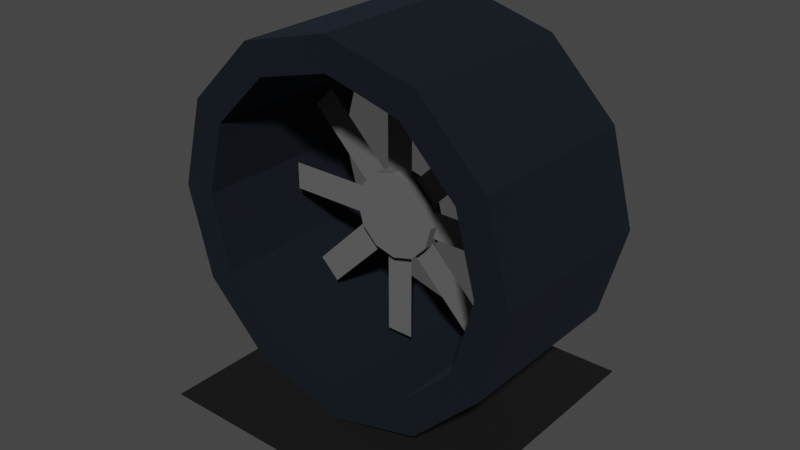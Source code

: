 # Source: cooler.blend  (saved by Blender 3.6.11; exported with 4.5.12 LTS)
import bpy
from mathutils import Matrix  # noqa: F401  (used for matrix-valued properties, if any)

bpy.ops.wm.read_factory_settings(use_empty=True)
scene = bpy.context.scene
scene.name = 'Scene'

# ---- collections
col_collection = bpy.data.collections.new('Collection'); scene.collection.children.link(col_collection)

# ---- materials (node trees are filled in below, after node groups)
mat_cullervynt = bpy.data.materials.new('cullerVynt')
mat_cullervynt.use_transparent_shadow = False
mat_cullerdown = bpy.data.materials.new('cullerDown')
mat_cullerdown.use_transparent_shadow = False
mat_cullercylyndr = bpy.data.materials.new('cullerCylyndr')
mat_cullercylyndr.use_transparent_shadow = False

# ---- material node trees
mat_cullervynt.use_nodes = True; mat_cullervynt.node_tree.nodes.clear()
_N = mat_cullervynt.node_tree.nodes; _L = mat_cullervynt.node_tree.links
n0 = _N.new('ShaderNodeBsdfPrincipled'); n0.name = 'Principled BSDF'; n0.location = (10, 300)
n0.distribution = 'GGX'
n0.subsurface_method = 'BURLEY'
n0.inputs[0].default_value = (0.1149, 0.1149, 0.1149, 1.0)
n0.inputs[2].default_value = 0.8985
n0.inputs[3].default_value = 1.45
n0.inputs[27].default_value = (0.0, 0.0, 0.0, 1.0)
n0.inputs[28].default_value = 1.0
n1 = _N.new('ShaderNodeOutputMaterial'); n1.name = 'Material Output'; n1.location = (300, 300)
_L.new(n0.outputs[0], n1.inputs[0])
n1.is_active_output = True
mat_cullerdown.use_nodes = True; mat_cullerdown.node_tree.nodes.clear()
_N = mat_cullerdown.node_tree.nodes; _L = mat_cullerdown.node_tree.links
n0 = _N.new('ShaderNodeBsdfPrincipled'); n0.name = 'Principled BSDF'; n0.location = (10, 300)
n0.distribution = 'GGX'
n0.subsurface_method = 'BURLEY'
n0.inputs[0].default_value = (0.03522, 0.03522, 0.03522, 1.0)
n0.inputs[1].default_value = 1.0
n0.inputs[2].default_value = 0.8383
n0.inputs[3].default_value = 1.45
n0.inputs[13].default_value = 0.1992
n0.inputs[27].default_value = (0.0, 0.0, 0.0, 1.0)
n0.inputs[28].default_value = 1.0
n1 = _N.new('ShaderNodeOutputMaterial'); n1.name = 'Material Output'; n1.location = (300, 300)
_L.new(n0.outputs[0], n1.inputs[0])
n1.is_active_output = True
mat_cullercylyndr.use_nodes = True; mat_cullercylyndr.node_tree.nodes.clear()
_N = mat_cullercylyndr.node_tree.nodes; _L = mat_cullercylyndr.node_tree.links
n0 = _N.new('ShaderNodeBsdfPrincipled'); n0.name = 'Principled BSDF'; n0.location = (10, 300)
n0.distribution = 'GGX'
n0.subsurface_method = 'BURLEY'
n0.inputs[0].default_value = (0.02884, 0.0369, 0.05221, 1.0)
n0.inputs[1].default_value = 1.0
n0.inputs[2].default_value = 0.9361
n0.inputs[3].default_value = 1.45
n0.inputs[13].default_value = 0.1241
n0.inputs[27].default_value = (0.0, 0.0, 0.0, 1.0)
n0.inputs[28].default_value = 1.0
n1 = _N.new('ShaderNodeOutputMaterial'); n1.name = 'Material Output'; n1.location = (300, 300)
_L.new(n0.outputs[0], n1.inputs[0])
n1.is_active_output = True

# ---- world
world_world = bpy.data.worlds.new('World'); scene.world = world_world
world_world.use_nodes = True; world_world.node_tree.nodes.clear()
_N = world_world.node_tree.nodes; _L = world_world.node_tree.links
n0 = _N.new('ShaderNodeOutputWorld'); n0.name = 'World Output'; n0.location = (300, 300)
n1 = _N.new('ShaderNodeBackground'); n1.name = 'Background'; n1.location = (10, 300)
n1.inputs[0].default_value = (0.05088, 0.05088, 0.05088, 1.0)
_L.new(n1.outputs[0], n0.inputs[0])
n0.is_active_output = True
world_world.color = (0.05088, 0.05088, 0.05088)
world_world.use_sun_shadow = False
world_world.sun_shadow_jitter_overblur = 0.0

# ---- meshes
me_001 = bpy.data.meshes.new('Цилиндр.001')
me_001.from_pydata([(6.246e-18, -0.005, 0.09569), (4.026e-18, 0.005, 0.09569), (0.01157, -0.005, 0.09879), (0.01157, 0.005, 0.09879), (0.02003, -0.005, 0.1073), (0.02003, 0.005, 0.1073), (0.02313, -0.005, 0.1188), (0.02313, 0.005, 0.1188), (0.02003, -0.005, 0.1304), (0.02003, 0.005, 0.1304), (0.01157, -0.005, 0.1389), (0.01157, 0.005, 0.1389), (3.493e-09, -0.005, 0.142), (3.493e-09, 0.005, 0.142), (-0.01157, -0.005, 0.1389), (-0.01157, 0.005, 0.1389), (-0.02003, -0.005, 0.1304), (-0.02003, 0.005, 0.1304), (-0.02313, -0.005, 0.1188), (-0.02313, 0.005, 0.1188), (-0.02003, -0.005, 0.1073), (-0.02003, 0.005, 0.1073), (-0.01157, -0.005, 0.09879), (-0.01157, 0.005, 0.09879), (-0.04966, -0.04966, 0.001552), (-0.08229, -0.08229, 0.01712), (-0.04966, 0.04966, 0.001552), (-0.08229, 0.08229, 0.01712), (0.04966, -0.04966, 0.001552), (0.08229, -0.08229, 0.01712), (0.04966, 0.04966, 0.001552), (0.08229, 0.08229, 0.01712), (-6.417e-09, -0.05, 0.04024), (-6.417e-09, 0.05, 0.04024), (0.04109, -0.05, 0.05125), (0.04109, 0.05, 0.05125), (0.07117, -0.05, 0.08133), (0.07117, 0.05, 0.08133), (0.08218, -0.05, 0.1224), (0.08218, 0.05, 0.1224), (0.07117, -0.05, 0.1635), (0.07117, 0.05, 0.1635), (0.04109, -0.05, 0.1936), (0.04109, 0.05, 0.1936), (4.008e-09, -0.05, 0.2046), (4.008e-09, 0.05, 0.2046), (-0.04109, -0.05, 0.1936), (-0.04109, 0.05, 0.1936), (-0.07117, -0.05, 0.1635), (-0.07117, 0.05, 0.1635), (-0.08218, -0.05, 0.1224), (-0.08218, 0.05, 0.1224), (-0.07117, -0.05, 0.08133), (-0.07117, 0.05, 0.08133), (-0.04109, -0.05, 0.05125), (-0.04109, 0.05, 0.05125), (-8.617e-09, -0.05, 0.02242), (0.05, -0.05, 0.03581), (0.05, 0.05, 0.03581), (-8.617e-09, 0.05, 0.02242), (0.0866, -0.05, 0.07242), (0.0866, 0.05, 0.07242), (0.1, -0.05, 0.1224), (0.1, 0.05, 0.1224), (0.0866, -0.05, 0.1724), (0.0866, 0.05, 0.1724), (0.05, -0.05, 0.209), (0.05, 0.05, 0.209), (6.483e-09, -0.05, 0.2224), (6.483e-09, 0.05, 0.2224), (-0.05, -0.05, 0.209), (-0.05, 0.05, 0.209), (-0.0866, -0.05, 0.1724), (-0.0866, 0.05, 0.1724), (-0.1, -0.05, 0.1224), (-0.1, 0.05, 0.1224), (-0.0866, -0.05, 0.07242), (-0.0866, 0.05, 0.07242), (-0.05, -0.05, 0.03581), (-0.05, 0.05, 0.03581), (-0.0075, 1.05e-08, 0.1885), (0.0075, 1.05e-08, 0.1885), (-0.0075, 4.398e-09, 0.049), (0.0075, 4.398e-09, 0.049), (0.06977, 1.881e-08, 0.1263), (0.06977, 1.881e-08, 0.1113), (-0.06977, -3.919e-09, 0.1263), (-0.06977, -3.919e-09, 0.1113), (0.04403, 1.641e-08, 0.1734), (0.05464, 1.784e-08, 0.1628), (-0.05464, -2.943e-09, 0.07473), (-0.04403, -1.517e-09, 0.06413), (0.05464, 2.185e-08, 0.07473), (0.04403, 2.126e-08, 0.06413), (-0.04403, -6.369e-09, 0.1734), (-0.05464, -6.959e-09, 0.1628)], [], [(0, 1, 3, 2), (2, 3, 5, 4), (4, 5, 7, 6), (6, 7, 9, 8), (8, 9, 11, 10), (10, 11, 13, 12), (12, 13, 15, 14), (14, 15, 17, 16), (16, 17, 19, 18), (18, 19, 21, 20), (3, 1, 23, 21, 19, 17, 15, 13, 11, 9, 7, 5), (20, 21, 23, 22), (22, 23, 1, 0), (0, 2, 4, 6, 8, 10, 12, 14, 16, 18, 20, 22), (24, 25, 27, 26), (26, 27, 31, 30), (30, 31, 29, 28), (28, 29, 25, 24), (26, 30, 28, 24), (31, 27, 25, 29), (56, 59, 58, 57), (57, 58, 61, 60), (60, 61, 63, 62), (62, 63, 65, 64), (64, 65, 67, 66), (66, 67, 69, 68), (68, 69, 71, 70), (70, 71, 73, 72), (72, 73, 75, 74), (74, 75, 77, 76), (32, 34, 35, 33), (76, 77, 79, 78), (78, 79, 59, 56), (54, 32, 33, 55), (34, 32, 56, 57), (33, 35, 58, 59), (36, 34, 57, 60), (35, 37, 61, 58), (38, 36, 60, 62), (37, 39, 63, 61), (40, 38, 62, 64), (39, 41, 65, 63), (42, 40, 64, 66), (41, 43, 67, 65), (44, 42, 66, 68), (43, 45, 69, 67), (46, 44, 68, 70), (45, 47, 71, 69), (48, 46, 70, 72), (47, 49, 73, 71), (50, 48, 72, 74), (49, 51, 75, 73), (52, 50, 74, 76), (51, 53, 77, 75), (54, 52, 76, 78), (53, 55, 79, 77), (32, 54, 78, 56), (55, 33, 59, 79), (34, 36, 37, 35), (36, 38, 39, 37), (38, 40, 41, 39), (40, 42, 43, 41), (42, 44, 45, 43), (44, 46, 47, 45), (46, 48, 49, 47), (48, 50, 51, 49), (50, 52, 53, 51), (52, 54, 55, 53), (80, 81, 83, 82), (84, 85, 87, 86), (88, 89, 91, 90), (92, 93, 95, 94)])
me_001.polygons.foreach_set('material_index', [0, 0, 0, 0, 0, 0, 0, 0, 0, 0, 0, 0, 0, 0, 1, 1, 1, 1, 1, 1, 2, 2, 2, 2, 2, 2, 2, 2, 2, 2, 2, 2, 2, 2, 2, 2, 2, 2, 2, 2, 2, 2, 2, 2, 2, 2, 2, 2, 2, 2, 2, 2, 2, 2, 2, 2, 2, 2, 2, 2, 2, 2, 2, 2, 2, 2, 2, 2, 0, 0, 0, 0])
_uv = me_001.uv_layers.new(name='UVКарта')
_uv.uv.foreach_set('vector', [1.0, 0.5, 1.0, 1.0, 0.9167, 1.0, 0.9167, 0.5, 0.9167, 0.5, 0.9167, 1.0, 0.8333, 1.0, 0.8333, 0.5, 0.8333, 0.5, 0.8333, 1.0, 0.75, 1.0, 0.75, 0.5, 0.75, 0.5, 0.75, 1.0, 0.6667, 1.0, 0.6667, 0.5, 0.6667, 0.5, 0.6667, 1.0, 0.5833, 1.0, 0.5833, 0.5, 0.5833, 0.5, 0.5833, 1.0, 0.5, 1.0, 0.5, 0.5, 0.5, 0.5, 0.5, 1.0, 0.4167, 1.0, 0.4167, 0.5, 0.4167, 0.5, 0.4167, 1.0, 0.3333, 1.0, 0.3333, 0.5, 0.3333, 0.5, 0.3333, 1.0, 0.25, 1.0, 0.25, 0.5, 0.25, 0.5, 0.25, 1.0, 0.1667, 1.0, 0.1667, 0.5, 0.37, 0.4578, 0.25, 0.49, 0.13, 0.4578, 0.04215, 0.37, 0.01, 0.25, 0.04215, 0.13, 0.13, 0.04215, 0.25, 0.01, 0.37, 0.04215, 0.4578, 0.13, 0.49, 0.25, 0.4578, 0.37, 0.1667, 0.5, 0.1667, 1.0, 0.08333, 1.0, 0.08333, 0.5, 0.08333, 0.5, 0.08333, 1.0, 7.451e-08, 1.0, 7.451e-08, 0.5, 0.75, 0.49, 0.87, 0.4578, 0.9578, 0.37, 0.99, 0.25, 0.9578, 0.13, 0.87, 0.04215, 0.75, 0.01, 0.63, 0.04215, 0.5422, 0.13, 0.51, 0.25, 0.5422, 0.37, 0.63, 0.4578, 0.375, 0.0, 0.625, 0.0, 0.625, 0.25, 0.375, 0.25, 0.375, 0.25, 0.625, 0.25, 0.625, 0.5, 0.375, 0.5, 0.375, 0.5, 0.625, 0.5, 0.625, 0.75, 0.375, 0.75, 0.375, 0.75, 0.625, 0.75, 0.625, 1.0, 0.375, 1.0, 0.125, 0.5, 0.375, 0.5, 0.375, 0.75, 0.125, 0.75, 0.625, 0.5, 0.875, 0.5, 0.875, 0.75, 0.625, 0.75, 1.0, 0.5, 1.0, 1.0, 0.9167, 1.0, 0.9167, 0.5, 0.9167, 0.5, 0.9167, 1.0, 0.8333, 1.0, 0.8333, 0.5, 0.8333, 0.5, 0.8333, 1.0, 0.75, 1.0, 0.75, 0.5, 0.75, 0.5, 0.75, 1.0, 0.6667, 1.0, 0.6667, 0.5, 0.6667, 0.5, 0.6667, 1.0, 0.5833, 1.0, 0.5833, 0.5, 0.5833, 0.5, 0.5833, 1.0, 0.5, 1.0, 0.5, 0.5, 0.5, 0.5, 0.5, 1.0, 0.4167, 1.0, 0.4167, 0.5, 0.4167, 0.5, 0.4167, 1.0, 0.3333, 1.0, 0.3333, 0.5, 0.3333, 0.5, 0.3333, 1.0, 0.25, 1.0, 0.25, 0.5, 0.25, 0.5, 0.25, 1.0, 0.1667, 1.0, 0.1667, 0.5, 0.75, 0.4472, 0.8486, 0.4208, 0.3486, 0.4208, 0.25, 0.4472, 0.1667, 0.5, 0.1667, 1.0, 0.08333, 1.0, 0.08333, 0.5, 0.08333, 0.5, 0.08333, 1.0, 7.451e-08, 1.0, 7.451e-08, 0.5, 0.6514, 0.4208, 0.75, 0.4472, 0.25, 0.4472, 0.1514, 0.4208, 0.8486, 0.4208, 0.75, 0.4472, 0.75, 0.49, 0.87, 0.4578, 0.25, 0.4472, 0.3486, 0.4208, 0.37, 0.4578, 0.25, 0.49, 0.9208, 0.3486, 0.8486, 0.4208, 0.87, 0.4578, 0.9578, 0.37, 0.3486, 0.4208, 0.4208, 0.3486, 0.4578, 0.37, 0.37, 0.4578, 0.9472, 0.25, 0.9208, 0.3486, 0.9578, 0.37, 0.99, 0.25, 0.4208, 0.3486, 0.4472, 0.25, 0.49, 0.25, 0.4578, 0.37, 0.9208, 0.1514, 0.9472, 0.25, 0.99, 0.25, 0.9578, 0.13, 0.4472, 0.25, 0.4208, 0.1514, 0.4578, 0.13, 0.49, 0.25, 0.8486, 0.0792, 0.9208, 0.1514, 0.9578, 0.13, 0.87, 0.04215, 0.4208, 0.1514, 0.3486, 0.0792, 0.37, 0.04215, 0.4578, 0.13, 0.75, 0.05278, 0.8486, 0.0792, 0.87, 0.04215, 0.75, 0.01, 0.3486, 0.0792, 0.25, 0.05278, 0.25, 0.01, 0.37, 0.04215, 0.6514, 0.0792, 0.75, 0.05278, 0.75, 0.01, 0.63, 0.04215, 0.25, 0.05278, 0.1514, 0.0792, 0.13, 0.04215, 0.25, 0.01, 0.5792, 0.1514, 0.6514, 0.0792, 0.63, 0.04215, 0.5422, 0.13, 0.1514, 0.0792, 0.0792, 0.1514, 0.04215, 0.13, 0.13, 0.04215, 0.5528, 0.25, 0.5792, 0.1514, 0.5422, 0.13, 0.51, 0.25, 0.0792, 0.1514, 0.05278, 0.25, 0.01, 0.25, 0.04215, 0.13, 0.5792, 0.3486, 0.5528, 0.25, 0.51, 0.25, 0.5422, 0.37, 0.05278, 0.25, 0.0792, 0.3486, 0.04215, 0.37, 0.01, 0.25, 0.6514, 0.4208, 0.5792, 0.3486, 0.5422, 0.37, 0.63, 0.4578, 0.0792, 0.3486, 0.1514, 0.4208, 0.13, 0.4578, 0.04215, 0.37, 0.75, 0.4472, 0.6514, 0.4208, 0.63, 0.4578, 0.75, 0.49, 0.1514, 0.4208, 0.25, 0.4472, 0.25, 0.49, 0.13, 0.4578, 0.8486, 0.4208, 0.9208, 0.3486, 0.4208, 0.3486, 0.3486, 0.4208, 0.9208, 0.3486, 0.9472, 0.25, 0.4472, 0.25, 0.4208, 0.3486, 0.9472, 0.25, 0.9208, 0.1514, 0.4208, 0.1514, 0.4472, 0.25, 0.9208, 0.1514, 0.8486, 0.0792, 0.3486, 0.0792, 0.4208, 0.1514, 0.8486, 0.0792, 0.75, 0.05278, 0.25, 0.05278, 0.3486, 0.0792, 0.75, 0.05278, 0.6514, 0.0792, 0.1514, 0.0792, 0.25, 0.05278, 0.6514, 0.0792, 0.5792, 0.1514, 0.0792, 0.1514, 0.1514, 0.0792, 0.5792, 0.1514, 0.5528, 0.25, 0.05278, 0.25, 0.0792, 0.1514, 0.5528, 0.25, 0.5792, 0.3486, 0.0792, 0.3486, 0.05278, 0.25, 0.5792, 0.3486, 0.6514, 0.4208, 0.1514, 0.4208, 0.0792, 0.3486, 0.0, 0.0, 1.0, 0.0, 1.0, 1.0, 0.0, 1.0, 0.0, 0.0, 1.0, 0.0, 1.0, 1.0, 0.0, 1.0, 0.0, 0.0, 1.0, 0.0, 1.0, 1.0, 0.0, 1.0, 0.0, 0.0, 1.0, 0.0, 1.0, 1.0, 0.0, 1.0])
me_001.materials.append(mat_cullervynt)
me_001.materials.append(mat_cullerdown)
me_001.materials.append(mat_cullercylyndr)
me_001.use_remesh_fix_poles = True
me_001.use_remesh_preserve_attributes = False
me_001.use_mirror_vertex_groups = False
me_001.update()

# ---- objects
ob_cooller = bpy.data.objects.new('cooller', me_001)

# ---- transforms, parenting, visibility, modifiers, constraints
ob_cooller.location = (0.0, 0.0, 0.0)
ob_cooller.lineart.crease_threshold = 0.0

# ---- collection membership
col_collection.objects.link(ob_cooller)

# ---- scene / render settings (as saved in the file)
scene.frame_start = 1; scene.frame_end = 250; scene.frame_set(1)
scene.render.engine = 'BLENDER_EEVEE_NEXT'
scene.cycles.use_denoising = False
scene.cycles.sampling_pattern = 'TABULATED_SOBOL'
scene.view_settings.view_transform = 'Filmic'
bpy.context.view_layer.update()

# ---- added for rendering (the .blend has no active camera and no usable light): camera, sun
cam_auto = bpy.data.cameras.new('AutoCamera')
cam_auto.lens = 50.0
cam_auto.sensor_width = 36.0
cam_auto.clip_end = 1000.0
ob_auto_camera = bpy.data.objects.new('AutoCamera', cam_auto)
scene.collection.objects.link(ob_auto_camera)
ob_auto_camera.location = (0.314945, -0.377934, 0.363941)
ob_auto_camera.rotation_euler = (1.09748, -7.21219e-08, 0.694738)
scene.camera = ob_auto_camera
light_auto_sun = bpy.data.lights.new('AutoSun', 'SUN')
light_auto_sun.energy = 3.0
light_auto_sun.angle = 0.0523599
ob_auto_sun = bpy.data.objects.new('AutoSun', light_auto_sun)
scene.collection.objects.link(ob_auto_sun)
ob_auto_sun.rotation_euler = (0.872665, 0.174533, 0.523599)
bpy.context.view_layer.update()
